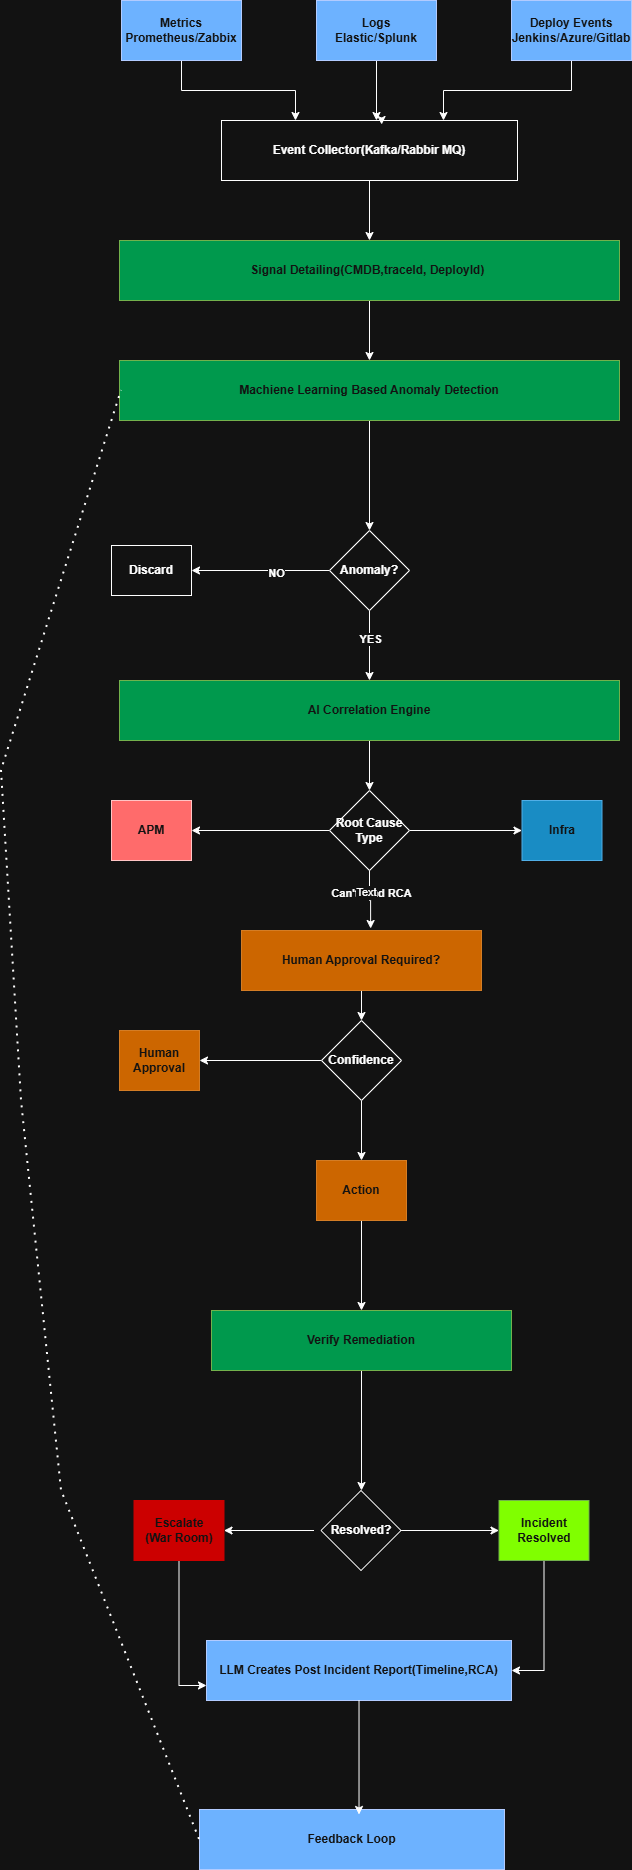

The diagram above was exported from draw.io. Its source (the exported page's mxGraphModel, read from the mxfile embedded in the PNG):
<mxGraphModel dx="1414" dy="783" grid="1" gridSize="10" guides="1" tooltips="1" connect="1" arrows="1" fold="1" page="1" pageScale="1" pageWidth="827" pageHeight="1169" math="0" shadow="0">
  <root>
    <mxCell id="0" />
    <mxCell id="1" parent="0" />
    <mxCell id="2JKmzrq7Yk0Fo_rzDhy6-26" edge="1" parent="1" source="2JKmzrq7Yk0Fo_rzDhy6-1" style="edgeStyle=orthogonalEdgeStyle;rounded=0;orthogonalLoop=1;jettySize=auto;html=1;entryX=0.25;entryY=0;entryDx=0;entryDy=0;fontStyle=1" target="2JKmzrq7Yk0Fo_rzDhy6-5">
      <mxGeometry relative="1" as="geometry" />
    </mxCell>
    <mxCell id="2JKmzrq7Yk0Fo_rzDhy6-1" parent="1" style="rounded=0;whiteSpace=wrap;html=1;fillColor=#0050ef;fontColor=#ffffff;strokeColor=#001DBC;fontStyle=1" value="&lt;span&gt;Metrics&lt;/span&gt;&lt;div&gt;&lt;span&gt;Prometheus/Zabbix&lt;/span&gt;&lt;/div&gt;" vertex="1">
      <mxGeometry height="60" width="120" x="190" y="60" as="geometry" />
    </mxCell>
    <mxCell id="2JKmzrq7Yk0Fo_rzDhy6-58" edge="1" parent="1" source="2JKmzrq7Yk0Fo_rzDhy6-3" style="edgeStyle=orthogonalEdgeStyle;rounded=0;orthogonalLoop=1;jettySize=auto;html=1;fontStyle=1">
      <mxGeometry relative="1" as="geometry">
        <mxPoint x="445" y="180" as="targetPoint" />
      </mxGeometry>
    </mxCell>
    <mxCell id="2JKmzrq7Yk0Fo_rzDhy6-3" parent="1" style="rounded=0;whiteSpace=wrap;html=1;fillColor=#0050ef;fontColor=#ffffff;strokeColor=#001DBC;fontStyle=1" value="&lt;span&gt;Logs&lt;br&gt;Elastic/Splunk&lt;/span&gt;" vertex="1">
      <mxGeometry height="60" width="120" x="385" y="60" as="geometry" />
    </mxCell>
    <mxCell id="2JKmzrq7Yk0Fo_rzDhy6-28" edge="1" parent="1" source="2JKmzrq7Yk0Fo_rzDhy6-4" style="edgeStyle=orthogonalEdgeStyle;rounded=0;orthogonalLoop=1;jettySize=auto;html=1;entryX=0.75;entryY=0;entryDx=0;entryDy=0;fontStyle=1" target="2JKmzrq7Yk0Fo_rzDhy6-5">
      <mxGeometry relative="1" as="geometry" />
    </mxCell>
    <mxCell id="2JKmzrq7Yk0Fo_rzDhy6-4" parent="1" style="rounded=0;whiteSpace=wrap;html=1;fillColor=#0050ef;fontColor=#ffffff;strokeColor=#001DBC;fontStyle=1" value="&lt;span&gt;Deploy Events&lt;/span&gt;&lt;div&gt;&lt;span&gt;Jenkins/Azure/Gitlab&lt;/span&gt;&lt;/div&gt;" vertex="1">
      <mxGeometry height="60" width="120" x="580" y="60" as="geometry" />
    </mxCell>
    <mxCell id="2JKmzrq7Yk0Fo_rzDhy6-29" edge="1" parent="1" source="2JKmzrq7Yk0Fo_rzDhy6-5" style="edgeStyle=orthogonalEdgeStyle;rounded=0;orthogonalLoop=1;jettySize=auto;html=1;entryX=0.5;entryY=0;entryDx=0;entryDy=0;fontStyle=1" target="2JKmzrq7Yk0Fo_rzDhy6-6">
      <mxGeometry relative="1" as="geometry" />
    </mxCell>
    <mxCell id="2JKmzrq7Yk0Fo_rzDhy6-5" parent="1" style="rounded=0;whiteSpace=wrap;html=1;fontStyle=1" value="Event Collector(Kafka/Rabbir MQ)" vertex="1">
      <mxGeometry height="60" width="296" x="290" y="180" as="geometry" />
    </mxCell>
    <mxCell id="2JKmzrq7Yk0Fo_rzDhy6-30" edge="1" parent="1" source="2JKmzrq7Yk0Fo_rzDhy6-6" style="edgeStyle=orthogonalEdgeStyle;rounded=0;orthogonalLoop=1;jettySize=auto;html=1;fontStyle=1" target="2JKmzrq7Yk0Fo_rzDhy6-7">
      <mxGeometry relative="1" as="geometry" />
    </mxCell>
    <mxCell id="2JKmzrq7Yk0Fo_rzDhy6-6" parent="1" style="rounded=0;whiteSpace=wrap;html=1;fillColor=light-dark(#60A917,#00994D);fontColor=#ffffff;strokeColor=#2D7600;fontStyle=1" value="Signal Detailing(CMDB,traceId, DeployId)&amp;nbsp;" vertex="1">
      <mxGeometry height="60" width="500" x="188" y="300" as="geometry" />
    </mxCell>
    <mxCell id="2JKmzrq7Yk0Fo_rzDhy6-49" edge="1" parent="1" source="2JKmzrq7Yk0Fo_rzDhy6-7" style="edgeStyle=orthogonalEdgeStyle;rounded=0;orthogonalLoop=1;jettySize=auto;html=1;entryX=0.5;entryY=0;entryDx=0;entryDy=0;fontStyle=1" target="2JKmzrq7Yk0Fo_rzDhy6-8">
      <mxGeometry relative="1" as="geometry" />
    </mxCell>
    <mxCell id="2JKmzrq7Yk0Fo_rzDhy6-7" parent="1" style="rounded=0;whiteSpace=wrap;html=1;fillColor=light-dark(#60A917,#00994D);fontColor=#ffffff;strokeColor=#2D7600;fontStyle=1" value="Machiene Learning Based Anomaly Detection" vertex="1">
      <mxGeometry height="60" width="500" x="188" y="420" as="geometry" />
    </mxCell>
    <mxCell id="2JKmzrq7Yk0Fo_rzDhy6-31" edge="1" parent="1" source="2JKmzrq7Yk0Fo_rzDhy6-8" style="edgeStyle=orthogonalEdgeStyle;rounded=0;orthogonalLoop=1;jettySize=auto;html=1;entryX=1;entryY=0.5;entryDx=0;entryDy=0;fontStyle=1" target="2JKmzrq7Yk0Fo_rzDhy6-9">
      <mxGeometry relative="1" as="geometry" />
    </mxCell>
    <mxCell id="2JKmzrq7Yk0Fo_rzDhy6-50" connectable="0" parent="2JKmzrq7Yk0Fo_rzDhy6-31" style="edgeLabel;html=1;align=center;verticalAlign=middle;resizable=0;points=[];fontStyle=1" value="NO" vertex="1">
      <mxGeometry relative="1" x="-0.2174" y="2" as="geometry">
        <mxPoint as="offset" />
      </mxGeometry>
    </mxCell>
    <mxCell id="2JKmzrq7Yk0Fo_rzDhy6-32" edge="1" parent="1" source="2JKmzrq7Yk0Fo_rzDhy6-8" style="edgeStyle=orthogonalEdgeStyle;rounded=0;orthogonalLoop=1;jettySize=auto;html=1;fontStyle=1" target="2JKmzrq7Yk0Fo_rzDhy6-10">
      <mxGeometry relative="1" as="geometry" />
    </mxCell>
    <mxCell id="2JKmzrq7Yk0Fo_rzDhy6-51" connectable="0" parent="2JKmzrq7Yk0Fo_rzDhy6-32" style="edgeLabel;html=1;align=center;verticalAlign=middle;resizable=0;points=[];fontStyle=1" value="YES" vertex="1">
      <mxGeometry relative="1" x="-0.2" as="geometry">
        <mxPoint as="offset" />
      </mxGeometry>
    </mxCell>
    <mxCell id="2JKmzrq7Yk0Fo_rzDhy6-8" parent="1" style="rhombus;whiteSpace=wrap;html=1;fontStyle=1" value="Anomaly?" vertex="1">
      <mxGeometry height="80" width="80" x="398" y="590" as="geometry" />
    </mxCell>
    <mxCell id="2JKmzrq7Yk0Fo_rzDhy6-9" parent="1" style="rounded=0;whiteSpace=wrap;html=1;fontStyle=1" value="Discard" vertex="1">
      <mxGeometry height="50" width="80" x="180" y="605" as="geometry" />
    </mxCell>
    <mxCell id="2JKmzrq7Yk0Fo_rzDhy6-33" edge="1" parent="1" source="2JKmzrq7Yk0Fo_rzDhy6-10" style="edgeStyle=orthogonalEdgeStyle;rounded=0;orthogonalLoop=1;jettySize=auto;html=1;entryX=0.5;entryY=0;entryDx=0;entryDy=0;fontStyle=1" target="2JKmzrq7Yk0Fo_rzDhy6-11">
      <mxGeometry relative="1" as="geometry" />
    </mxCell>
    <mxCell id="2JKmzrq7Yk0Fo_rzDhy6-10" parent="1" style="rounded=0;whiteSpace=wrap;html=1;fillColor=light-dark(#60A917,#00994D);fontColor=#ffffff;strokeColor=#2D7600;fontStyle=1" value="AI Correlation Engine" vertex="1">
      <mxGeometry height="60" width="500" x="188" y="740" as="geometry" />
    </mxCell>
    <mxCell id="2JKmzrq7Yk0Fo_rzDhy6-34" edge="1" parent="1" source="2JKmzrq7Yk0Fo_rzDhy6-11" style="edgeStyle=orthogonalEdgeStyle;rounded=0;orthogonalLoop=1;jettySize=auto;html=1;entryX=1;entryY=0.5;entryDx=0;entryDy=0;fontStyle=1" target="2JKmzrq7Yk0Fo_rzDhy6-12">
      <mxGeometry relative="1" as="geometry" />
    </mxCell>
    <mxCell id="2JKmzrq7Yk0Fo_rzDhy6-52" edge="1" parent="1" source="2JKmzrq7Yk0Fo_rzDhy6-11" style="edgeStyle=orthogonalEdgeStyle;rounded=0;orthogonalLoop=1;jettySize=auto;html=1;fontStyle=1" target="2JKmzrq7Yk0Fo_rzDhy6-13">
      <mxGeometry relative="1" as="geometry" />
    </mxCell>
    <mxCell id="2JKmzrq7Yk0Fo_rzDhy6-11" parent="1" style="rhombus;whiteSpace=wrap;html=1;fontStyle=1" value="Root Cause Type" vertex="1">
      <mxGeometry height="80" width="80" x="398" y="850" as="geometry" />
    </mxCell>
    <mxCell id="2JKmzrq7Yk0Fo_rzDhy6-12" parent="1" style="rounded=0;whiteSpace=wrap;html=1;fillColor=#FF4C4C;fontColor=#ffffff;strokeColor=#6F0000;fontStyle=1" value="APM" vertex="1">
      <mxGeometry height="60" width="80" x="180" y="860" as="geometry" />
    </mxCell>
    <mxCell id="2JKmzrq7Yk0Fo_rzDhy6-13" parent="1" style="rounded=0;whiteSpace=wrap;html=1;fillColor=#1ba1e2;fontColor=#ffffff;strokeColor=#006EAF;fontStyle=1" value="Infra" vertex="1">
      <mxGeometry height="60" width="80" x="590.5" y="860" as="geometry" />
    </mxCell>
    <mxCell id="2JKmzrq7Yk0Fo_rzDhy6-37" edge="1" parent="1" source="2JKmzrq7Yk0Fo_rzDhy6-14" style="edgeStyle=orthogonalEdgeStyle;rounded=0;orthogonalLoop=1;jettySize=auto;html=1;fontStyle=1" target="2JKmzrq7Yk0Fo_rzDhy6-16">
      <mxGeometry relative="1" as="geometry" />
    </mxCell>
    <mxCell id="2JKmzrq7Yk0Fo_rzDhy6-14" parent="1" style="rounded=0;whiteSpace=wrap;html=1;fillColor=light-dark(#CC6600,#CC6600);fontColor=#ffffff;strokeColor=#CC6600;fontStyle=1" value="Human Approval Required?" vertex="1">
      <mxGeometry height="60" width="240" x="310" y="990" as="geometry" />
    </mxCell>
    <mxCell id="2JKmzrq7Yk0Fo_rzDhy6-38" edge="1" parent="1" source="2JKmzrq7Yk0Fo_rzDhy6-16" style="edgeStyle=orthogonalEdgeStyle;rounded=0;orthogonalLoop=1;jettySize=auto;html=1;fontStyle=1" target="2JKmzrq7Yk0Fo_rzDhy6-17">
      <mxGeometry relative="1" as="geometry" />
    </mxCell>
    <mxCell id="2JKmzrq7Yk0Fo_rzDhy6-39" edge="1" parent="1" source="2JKmzrq7Yk0Fo_rzDhy6-16" style="edgeStyle=orthogonalEdgeStyle;rounded=0;orthogonalLoop=1;jettySize=auto;html=1;entryX=0.5;entryY=0;entryDx=0;entryDy=0;fontStyle=1" target="2JKmzrq7Yk0Fo_rzDhy6-19">
      <mxGeometry relative="1" as="geometry" />
    </mxCell>
    <mxCell id="2JKmzrq7Yk0Fo_rzDhy6-16" parent="1" style="rhombus;whiteSpace=wrap;html=1;fontStyle=1" value="Confidence" vertex="1">
      <mxGeometry height="80" width="80" x="390" y="1080" as="geometry" />
    </mxCell>
    <mxCell id="2JKmzrq7Yk0Fo_rzDhy6-17" parent="1" style="rounded=0;whiteSpace=wrap;html=1;fillColor=light-dark(#CC6600,#CC6600);fontColor=#ffffff;strokeColor=#CC6600;fontStyle=1" value="Human Approval" vertex="1">
      <mxGeometry height="60" width="80" x="188" y="1090" as="geometry" />
    </mxCell>
    <mxCell id="2JKmzrq7Yk0Fo_rzDhy6-56" edge="1" parent="1" source="2JKmzrq7Yk0Fo_rzDhy6-19" style="edgeStyle=orthogonalEdgeStyle;rounded=0;orthogonalLoop=1;jettySize=auto;html=1;entryX=0.5;entryY=0;entryDx=0;entryDy=0;fontStyle=1" target="2JKmzrq7Yk0Fo_rzDhy6-20">
      <mxGeometry relative="1" as="geometry" />
    </mxCell>
    <mxCell id="2JKmzrq7Yk0Fo_rzDhy6-19" parent="1" style="rounded=0;whiteSpace=wrap;html=1;fillColor=light-dark(#CC6600,#CC6600);fontColor=#ffffff;strokeColor=#CC6600;fontStyle=1" value="Action" vertex="1">
      <mxGeometry height="60" width="90" x="385" y="1220" as="geometry" />
    </mxCell>
    <mxCell id="2JKmzrq7Yk0Fo_rzDhy6-57" edge="1" parent="1" source="2JKmzrq7Yk0Fo_rzDhy6-20" style="edgeStyle=orthogonalEdgeStyle;rounded=0;orthogonalLoop=1;jettySize=auto;html=1;fontStyle=1">
      <mxGeometry relative="1" as="geometry">
        <mxPoint x="430" y="1550" as="targetPoint" />
      </mxGeometry>
    </mxCell>
    <mxCell id="2JKmzrq7Yk0Fo_rzDhy6-20" parent="1" style="rounded=0;whiteSpace=wrap;html=1;fillColor=light-dark(#60A917,#00994D);fontColor=#ffffff;strokeColor=#2D7600;fontStyle=1" value="Verify Remediation" vertex="1">
      <mxGeometry height="60" width="300" x="280" y="1370" as="geometry" />
    </mxCell>
    <mxCell id="2JKmzrq7Yk0Fo_rzDhy6-42" edge="1" parent="1" style="edgeStyle=orthogonalEdgeStyle;rounded=0;orthogonalLoop=1;jettySize=auto;html=1;entryX=1;entryY=0.5;entryDx=0;entryDy=0;fontStyle=1" target="2JKmzrq7Yk0Fo_rzDhy6-22">
      <mxGeometry relative="1" as="geometry">
        <mxPoint x="382.5" y="1590" as="sourcePoint" />
      </mxGeometry>
    </mxCell>
    <mxCell id="2JKmzrq7Yk0Fo_rzDhy6-43" edge="1" parent="1" style="edgeStyle=orthogonalEdgeStyle;rounded=0;orthogonalLoop=1;jettySize=auto;html=1;fontStyle=1" target="2JKmzrq7Yk0Fo_rzDhy6-23">
      <mxGeometry relative="1" as="geometry">
        <mxPoint x="462.5" y="1590" as="sourcePoint" />
      </mxGeometry>
    </mxCell>
    <mxCell id="2JKmzrq7Yk0Fo_rzDhy6-21" parent="1" style="rhombus;whiteSpace=wrap;html=1;fontStyle=1" value="Resolved?" vertex="1">
      <mxGeometry height="80" width="80" x="389.5" y="1550" as="geometry" />
    </mxCell>
    <mxCell id="2JKmzrq7Yk0Fo_rzDhy6-45" edge="1" parent="1" source="2JKmzrq7Yk0Fo_rzDhy6-22" style="edgeStyle=orthogonalEdgeStyle;rounded=0;orthogonalLoop=1;jettySize=auto;html=1;entryX=0;entryY=0.75;entryDx=0;entryDy=0;fontStyle=1" target="2JKmzrq7Yk0Fo_rzDhy6-24">
      <mxGeometry relative="1" as="geometry" />
    </mxCell>
    <mxCell id="2JKmzrq7Yk0Fo_rzDhy6-22" parent="1" style="rounded=0;whiteSpace=wrap;html=1;fillColor=light-dark(#CC0000,#CC0000);fontColor=#ffffff;strokeColor=light-dark(#CC0000,#CC0000);fontStyle=1" value="Escalate&lt;br&gt;(War Room)" vertex="1">
      <mxGeometry height="60" width="90" x="202.5" y="1560" as="geometry" />
    </mxCell>
    <mxCell id="2JKmzrq7Yk0Fo_rzDhy6-44" edge="1" parent="1" source="2JKmzrq7Yk0Fo_rzDhy6-23" style="edgeStyle=orthogonalEdgeStyle;rounded=0;orthogonalLoop=1;jettySize=auto;html=1;entryX=1;entryY=0.5;entryDx=0;entryDy=0;fontStyle=1" target="2JKmzrq7Yk0Fo_rzDhy6-24">
      <mxGeometry relative="1" as="geometry" />
    </mxCell>
    <mxCell id="2JKmzrq7Yk0Fo_rzDhy6-23" parent="1" style="rounded=0;whiteSpace=wrap;html=1;fillColor=light-dark(#80FF00,#80FF00);fontColor=#ffffff;strokeColor=#2D7600;fontStyle=1" value="Incident Resolved" vertex="1">
      <mxGeometry height="60" width="90" x="567.5" y="1560" as="geometry" />
    </mxCell>
    <mxCell id="2JKmzrq7Yk0Fo_rzDhy6-24" parent="1" style="rounded=0;whiteSpace=wrap;html=1;fillColor=#0050ef;fontColor=#ffffff;strokeColor=#001DBC;fontStyle=1" value="&lt;span&gt;LLM Creates Post Incident Report(Timeline,RCA)&lt;/span&gt;" vertex="1">
      <mxGeometry height="60" width="305" x="275" y="1700" as="geometry" />
    </mxCell>
    <mxCell id="2JKmzrq7Yk0Fo_rzDhy6-25" parent="1" style="rounded=0;whiteSpace=wrap;html=1;fillColor=#0050ef;fontColor=#ffffff;strokeColor=#001DBC;fontStyle=1" value="&lt;span&gt;Feedback Loop&lt;/span&gt;" vertex="1">
      <mxGeometry height="60" width="305" x="268" y="1869" as="geometry" />
    </mxCell>
    <mxCell id="2JKmzrq7Yk0Fo_rzDhy6-46" edge="1" parent="1" source="2JKmzrq7Yk0Fo_rzDhy6-24" style="edgeStyle=orthogonalEdgeStyle;rounded=0;orthogonalLoop=1;jettySize=auto;html=1;entryX=0.523;entryY=0.083;entryDx=0;entryDy=0;entryPerimeter=0;fontStyle=1" target="2JKmzrq7Yk0Fo_rzDhy6-25">
      <mxGeometry relative="1" as="geometry" />
    </mxCell>
    <mxCell id="2JKmzrq7Yk0Fo_rzDhy6-48" edge="1" parent="1" source="2JKmzrq7Yk0Fo_rzDhy6-5" style="edgeStyle=orthogonalEdgeStyle;rounded=0;orthogonalLoop=1;jettySize=auto;html=1;exitX=0.5;exitY=0;exitDx=0;exitDy=0;entryX=0.541;entryY=0.067;entryDx=0;entryDy=0;entryPerimeter=0;fontStyle=1" target="2JKmzrq7Yk0Fo_rzDhy6-5">
      <mxGeometry relative="1" as="geometry">
        <Array as="points">
          <mxPoint x="450" y="180" />
        </Array>
      </mxGeometry>
    </mxCell>
    <mxCell id="2JKmzrq7Yk0Fo_rzDhy6-53" edge="1" parent="1" source="2JKmzrq7Yk0Fo_rzDhy6-11" style="edgeStyle=orthogonalEdgeStyle;rounded=0;orthogonalLoop=1;jettySize=auto;html=1;entryX=0.538;entryY=-0.033;entryDx=0;entryDy=0;entryPerimeter=0;fontStyle=1" target="2JKmzrq7Yk0Fo_rzDhy6-14">
      <mxGeometry relative="1" as="geometry">
        <Array as="points">
          <mxPoint x="438" y="960" />
          <mxPoint x="439" y="960" />
        </Array>
      </mxGeometry>
    </mxCell>
    <mxCell id="2JKmzrq7Yk0Fo_rzDhy6-62" connectable="0" parent="2JKmzrq7Yk0Fo_rzDhy6-53" style="edgeLabel;html=1;align=center;verticalAlign=middle;resizable=0;points=[];fontStyle=1" value="Can't Find RCA" vertex="1">
      <mxGeometry relative="1" x="-0.2558" y="1" as="geometry">
        <mxPoint as="offset" />
      </mxGeometry>
    </mxCell>
    <mxCell id="2JKmzrq7Yk0Fo_rzDhy6-63" connectable="0" parent="2JKmzrq7Yk0Fo_rzDhy6-53" style="edgeLabel;html=1;align=center;verticalAlign=middle;resizable=0;points=[];" value="Text" vertex="1">
      <mxGeometry relative="1" x="-0.2896" y="-4" as="geometry">
        <mxPoint as="offset" />
      </mxGeometry>
    </mxCell>
    <mxCell id="2JKmzrq7Yk0Fo_rzDhy6-61" edge="1" parent="1" source="2JKmzrq7Yk0Fo_rzDhy6-25" style="endArrow=none;dashed=1;html=1;dashPattern=1 3;strokeWidth=2;rounded=0;exitX=0;exitY=0.5;exitDx=0;exitDy=0;fontStyle=1" value="">
      <mxGeometry height="50" relative="1" width="50" as="geometry">
        <Array as="points">
          <mxPoint x="130" y="1550" />
          <mxPoint x="90" y="1160" />
          <mxPoint x="70" y="830" />
        </Array>
        <mxPoint x="150" y="1460" as="sourcePoint" />
        <mxPoint x="190" y="450" as="targetPoint" />
      </mxGeometry>
    </mxCell>
  </root>
</mxGraphModel>